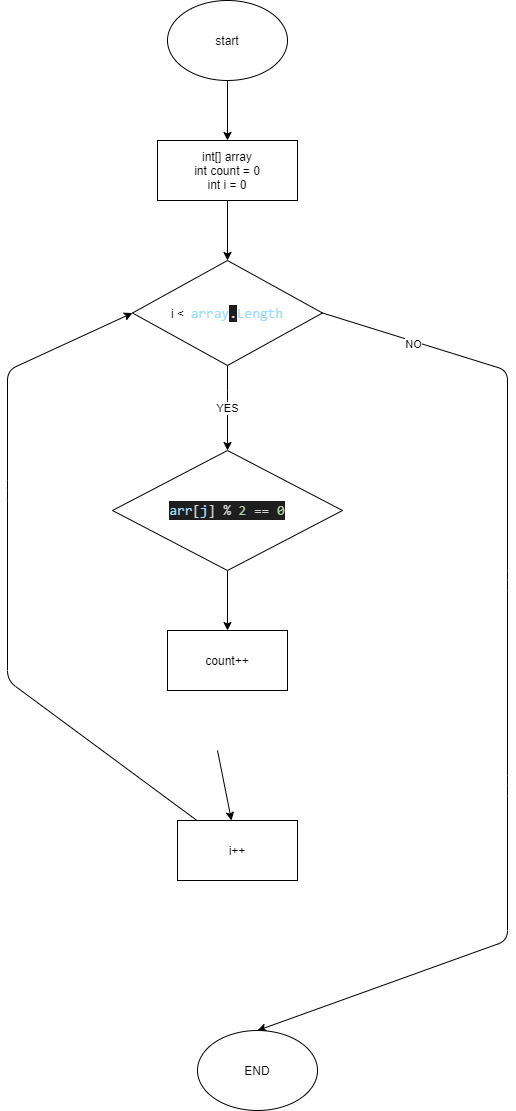

The diagram above was exported from draw.io. Its source (the exported page's mxGraphModel, read from the mxfile embedded in the PNG):
<mxGraphModel dx="638" dy="327" grid="1" gridSize="10" guides="1" tooltips="1" connect="1" arrows="1" fold="1" page="1" pageScale="1" pageWidth="850" pageHeight="1100" math="0" shadow="0">
  <root>
    <mxCell id="0" />
    <mxCell id="1" parent="0" />
    <mxCell id="2" value="" style="edgeStyle=none;html=1;" edge="1" parent="1" source="3" target="5">
      <mxGeometry relative="1" as="geometry" />
    </mxCell>
    <mxCell id="3" value="start" style="ellipse;whiteSpace=wrap;html=1;" vertex="1" parent="1">
      <mxGeometry x="260" y="30" width="120" height="80" as="geometry" />
    </mxCell>
    <mxCell id="4" value="" style="edgeStyle=none;html=1;" edge="1" parent="1" source="5" target="9">
      <mxGeometry relative="1" as="geometry" />
    </mxCell>
    <mxCell id="5" value="int[] array&lt;br&gt;int count = 0&lt;br&gt;int i = 0" style="whiteSpace=wrap;html=1;" vertex="1" parent="1">
      <mxGeometry x="250" y="170" width="140" height="60" as="geometry" />
    </mxCell>
    <mxCell id="6" value="YES" style="edgeStyle=none;html=1;entryX=0.5;entryY=0;entryDx=0;entryDy=0;" edge="1" parent="1" source="9" target="15">
      <mxGeometry relative="1" as="geometry">
        <Array as="points">
          <mxPoint x="320" y="430" />
        </Array>
        <mxPoint x="320" y="480" as="targetPoint" />
      </mxGeometry>
    </mxCell>
    <mxCell id="7" style="edgeStyle=none;html=1;entryX=0.5;entryY=0;entryDx=0;entryDy=0;exitX=1;exitY=0.5;exitDx=0;exitDy=0;" edge="1" parent="1" source="9" target="13">
      <mxGeometry relative="1" as="geometry">
        <Array as="points">
          <mxPoint x="600" y="400" />
          <mxPoint x="600" y="610" />
          <mxPoint x="600" y="815" />
          <mxPoint x="600" y="970" />
        </Array>
        <mxPoint x="310" y="900" as="targetPoint" />
      </mxGeometry>
    </mxCell>
    <mxCell id="8" value="NO" style="edgeLabel;html=1;align=center;verticalAlign=middle;resizable=0;points=[];" vertex="1" connectable="0" parent="7">
      <mxGeometry x="-0.8138" y="-3" relative="1" as="geometry">
        <mxPoint as="offset" />
      </mxGeometry>
    </mxCell>
    <mxCell id="9" value="i &amp;lt;&amp;nbsp;&amp;nbsp;&lt;span style=&quot;font-family: &amp;#34;consolas&amp;#34; , &amp;#34;courier new&amp;#34; , monospace ; font-size: 14px ; color: rgb(156 , 220 , 254)&quot;&gt;array&lt;/span&gt;&lt;span style=&quot;background-color: rgb(30 , 30 , 30) ; color: rgb(212 , 212 , 212) ; font-family: &amp;#34;consolas&amp;#34; , &amp;#34;courier new&amp;#34; , monospace ; font-size: 14px&quot;&gt;.&lt;/span&gt;&lt;span style=&quot;font-family: &amp;#34;consolas&amp;#34; , &amp;#34;courier new&amp;#34; , monospace ; font-size: 14px ; color: rgb(156 , 220 , 254)&quot;&gt;Length&lt;/span&gt;" style="rhombus;whiteSpace=wrap;html=1;" vertex="1" parent="1">
      <mxGeometry x="225" y="290" width="190" height="105" as="geometry" />
    </mxCell>
    <mxCell id="10" value="" style="edgeStyle=none;html=1;" edge="1" parent="1" target="12">
      <mxGeometry relative="1" as="geometry">
        <mxPoint x="310" y="780" as="sourcePoint" />
      </mxGeometry>
    </mxCell>
    <mxCell id="11" style="edgeStyle=none;html=1;entryX=0;entryY=0.5;entryDx=0;entryDy=0;" edge="1" parent="1" source="12" target="9">
      <mxGeometry relative="1" as="geometry">
        <Array as="points">
          <mxPoint x="100" y="710" />
          <mxPoint x="100" y="520" />
          <mxPoint x="100" y="400" />
        </Array>
      </mxGeometry>
    </mxCell>
    <mxCell id="12" value="i++" style="whiteSpace=wrap;html=1;" vertex="1" parent="1">
      <mxGeometry x="270" y="850" width="120" height="60" as="geometry" />
    </mxCell>
    <mxCell id="13" value="END" style="ellipse;whiteSpace=wrap;html=1;" vertex="1" parent="1">
      <mxGeometry x="290" y="1060" width="120" height="80" as="geometry" />
    </mxCell>
    <mxCell id="18" value="" style="edgeStyle=none;html=1;" edge="1" parent="1" source="15" target="17">
      <mxGeometry relative="1" as="geometry" />
    </mxCell>
    <mxCell id="15" value="&lt;div style=&quot;color: rgb(212 , 212 , 212) ; background-color: rgb(30 , 30 , 30) ; font-family: &amp;#34;consolas&amp;#34; , &amp;#34;courier new&amp;#34; , monospace ; font-size: 14px ; line-height: 19px&quot;&gt;&lt;span style=&quot;color: #9cdcfe&quot;&gt;arr&lt;/span&gt;[&lt;span style=&quot;color: #9cdcfe&quot;&gt;j&lt;/span&gt;] % &lt;span style=&quot;color: #b5cea8&quot;&gt;2&lt;/span&gt; == &lt;span style=&quot;color: #b5cea8&quot;&gt;0&lt;/span&gt;&lt;/div&gt;" style="rhombus;whiteSpace=wrap;html=1;" vertex="1" parent="1">
      <mxGeometry x="205" y="480" width="230" height="120" as="geometry" />
    </mxCell>
    <mxCell id="17" value="count++" style="whiteSpace=wrap;html=1;" vertex="1" parent="1">
      <mxGeometry x="260" y="660" width="120" height="60" as="geometry" />
    </mxCell>
  </root>
</mxGraphModel>